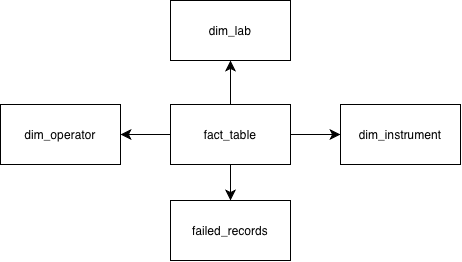

The diagram above was exported from draw.io. Its source (the exported page's mxGraphModel, read from the mxfile embedded in the PNG):
<mxGraphModel dx="917" dy="948" grid="1" gridSize="10" guides="1" tooltips="1" connect="1" arrows="1" fold="1" page="1" pageScale="1" pageWidth="827" pageHeight="1169" math="0" shadow="0">
  <root>
    <mxCell id="0" />
    <mxCell id="1" parent="0" />
    <mxCell id="vrsMNYZi1SYi0-euUmFS-64" edge="1" parent="1" source="vrsMNYZi1SYi0-euUmFS-62" style="edgeStyle=none;curved=1;rounded=0;orthogonalLoop=1;jettySize=auto;html=1;fontSize=12;startSize=8;endSize=8;" target="vrsMNYZi1SYi0-euUmFS-63" value="">
      <mxGeometry relative="1" as="geometry" />
    </mxCell>
    <mxCell id="vrsMNYZi1SYi0-euUmFS-66" edge="1" parent="1" source="vrsMNYZi1SYi0-euUmFS-62" style="edgeStyle=none;curved=1;rounded=0;orthogonalLoop=1;jettySize=auto;html=1;fontSize=12;startSize=8;endSize=8;" target="vrsMNYZi1SYi0-euUmFS-65" value="">
      <mxGeometry relative="1" as="geometry" />
    </mxCell>
    <mxCell id="vrsMNYZi1SYi0-euUmFS-68" edge="1" parent="1" source="vrsMNYZi1SYi0-euUmFS-62" style="edgeStyle=none;curved=1;rounded=0;orthogonalLoop=1;jettySize=auto;html=1;fontSize=12;startSize=8;endSize=8;" target="vrsMNYZi1SYi0-euUmFS-67" value="">
      <mxGeometry relative="1" as="geometry" />
    </mxCell>
    <mxCell id="vrsMNYZi1SYi0-euUmFS-70" edge="1" parent="1" source="vrsMNYZi1SYi0-euUmFS-62" style="edgeStyle=none;curved=1;rounded=0;orthogonalLoop=1;jettySize=auto;html=1;fontSize=12;startSize=8;endSize=8;" target="vrsMNYZi1SYi0-euUmFS-69" value="">
      <mxGeometry relative="1" as="geometry" />
    </mxCell>
    <mxCell id="vrsMNYZi1SYi0-euUmFS-62" parent="1" style="rounded=0;whiteSpace=wrap;html=1;" value="fact_table" vertex="1">
      <mxGeometry height="60" width="120" x="520" y="244" as="geometry" />
    </mxCell>
    <mxCell id="vrsMNYZi1SYi0-euUmFS-63" parent="1" style="rounded=0;whiteSpace=wrap;html=1;" value="dim_lab" vertex="1">
      <mxGeometry height="60" width="120" x="520" y="140" as="geometry" />
    </mxCell>
    <mxCell id="vrsMNYZi1SYi0-euUmFS-65" parent="1" style="rounded=0;whiteSpace=wrap;html=1;" value="failed_records" vertex="1">
      <mxGeometry height="60" width="120" x="520" y="340" as="geometry" />
    </mxCell>
    <mxCell id="vrsMNYZi1SYi0-euUmFS-67" parent="1" style="rounded=0;whiteSpace=wrap;html=1;" value="dim_operator" vertex="1">
      <mxGeometry height="60" width="120" x="350" y="244" as="geometry" />
    </mxCell>
    <mxCell id="vrsMNYZi1SYi0-euUmFS-69" parent="1" style="rounded=0;whiteSpace=wrap;html=1;" value="dim_instrument" vertex="1">
      <mxGeometry height="60" width="120" x="690" y="244" as="geometry" />
    </mxCell>
  </root>
</mxGraphModel>